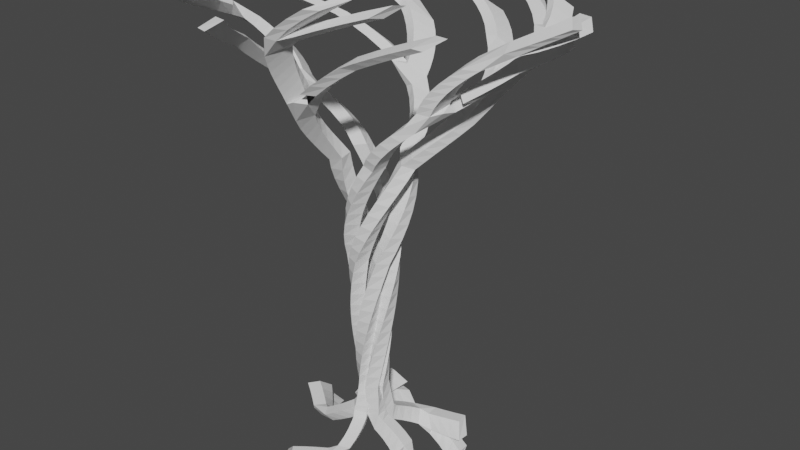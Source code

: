 # Source: metal_tree_7.blend  (saved by Blender 2.93.20; exported with 4.5.12 LTS)
import bpy
from mathutils import Matrix  # noqa: F401  (used for matrix-valued properties, if any)

bpy.ops.wm.read_factory_settings(use_empty=True)
scene = bpy.context.scene
scene.name = 'Scene'

# ---- collections
col_collection = bpy.data.collections.new('Collection'); scene.collection.children.link(col_collection)

# ---- world
world_world = bpy.data.worlds.new('World'); scene.world = world_world
world_world.use_nodes = True; world_world.node_tree.nodes.clear()
_N = world_world.node_tree.nodes; _L = world_world.node_tree.links
n0 = _N.new('ShaderNodeOutputWorld'); n0.name = 'World Output'; n0.location = (300, 300)
n1 = _N.new('ShaderNodeBackground'); n1.name = 'Background'; n1.location = (10, 300)
n1.inputs[0].default_value = (0.05088, 0.05088, 0.05088, 1.0)
_L.new(n1.outputs[0], n0.inputs[0])
n0.is_active_output = True
world_world.color = (0.05088, 0.05088, 0.05088)
world_world.use_sun_shadow = False
world_world.sun_shadow_jitter_overblur = 0.0

# ---- meshes
me_plane = bpy.data.meshes.new('Plane')
me_plane.from_pydata([(-0.2055, 0.4781, 0.4418), (0.09335, 0.2658, 1.859), (-0.126, 1.211, 11.17), (0.2877, 0.5709, 7.308), (0.1356, 3.001, 13.35), (2.835, 3.757, 15.68), (3.668, 4.544, 16.98), (-0.05279, 4.175, 15.16), (-0.5753, 5.303, 16.04), (2.163, 5.323, 16.89), (-1.892, 1.199, -0.4405), (-2.176, 2.771, -1.21), (-1.736, 3.097, -0.2526)], [(1, 0), (3, 1), (2, 3), (4, 2), (5, 4), (6, 5), (4, 7), (7, 8), (5, 9), (0, 10), (10, 11), (10, 12)], [])
_uv = me_plane.uv_layers.new(name='UVMap')
_uv.uv.foreach_set('vector', [])
me_plane.use_remesh_fix_poles = True
me_plane.use_remesh_preserve_attributes = False
me_plane.update()

# ---- objects
ob_plane = bpy.data.objects.new('Plane', me_plane)
ob_empty = bpy.data.objects.new('Empty', None)

# ---- transforms, parenting, visibility, modifiers, constraints
ob_plane.location = (0.0, 0.0, 0.0)
_m = ob_plane.modifiers.new('Skin', 'SKIN')
_m = ob_plane.modifiers.new('Array', 'ARRAY')
_m.count = 5
_m.use_relative_offset = False
_m.use_object_offset = True
_m.offset_object = ob_empty
_m = ob_plane.modifiers.new('SimpleDeform', 'SIMPLE_DEFORM')
_m.deform_axis = 'Z'
_m.factor = 6.283
_m.angle = 6.283
_m = ob_plane.modifiers.new('SimpleDeform.001', 'SIMPLE_DEFORM')
_m.deform_axis = 'Y'
_m.factor = 0.2059
_m.angle = 0.2059
_m = ob_plane.modifiers.new('SimpleDeform.003', 'SIMPLE_DEFORM')
_m.deform_method = 'BEND'
_m.factor = 0.1379
_m.angle = 0.1379
ob_empty.location = (0.0, 0.0, 0.0)
ob_empty.rotation_euler = (0.0, -0.0, -1.33)

# ---- collection membership
col_collection.objects.link(ob_plane)
col_collection.objects.link(ob_empty)

# ---- scene / render settings (as saved in the file)
scene.frame_start = 1; scene.frame_end = 250; scene.frame_set(1)
scene.render.engine = 'BLENDER_EEVEE_NEXT'
scene.cycles.use_denoising = False
scene.cycles.samples = 128
scene.cycles.sampling_pattern = 'TABULATED_SOBOL'
scene.cycles.use_adaptive_sampling = False
scene.cycles.use_light_tree = False
scene.view_settings.view_transform = 'Filmic'
bpy.context.view_layer.update()

# ---- added for rendering (the .blend has no active camera and no usable light): camera, sun
cam_auto = bpy.data.cameras.new('AutoCamera')
cam_auto.lens = 50.0
cam_auto.sensor_width = 36.0
cam_auto.clip_end = 1000.0
ob_auto_camera = bpy.data.objects.new('AutoCamera', cam_auto)
scene.collection.objects.link(ob_auto_camera)
ob_auto_camera.location = (23.4854, -26.5259, 26.719)
ob_auto_camera.rotation_euler = (1.09748, -7.21219e-08, 0.694738)
scene.camera = ob_auto_camera
light_auto_sun = bpy.data.lights.new('AutoSun', 'SUN')
light_auto_sun.energy = 3.0
light_auto_sun.angle = 0.0523599
ob_auto_sun = bpy.data.objects.new('AutoSun', light_auto_sun)
scene.collection.objects.link(ob_auto_sun)
ob_auto_sun.rotation_euler = (0.872665, 0.174533, 0.523599)
bpy.context.view_layer.update()

